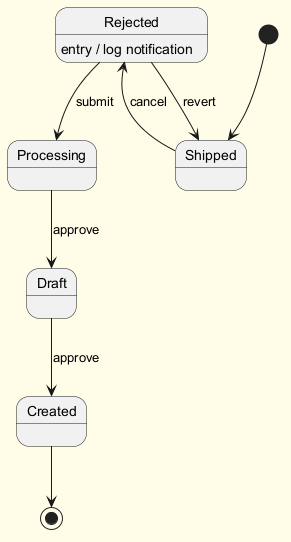

The diagram above was rendered by PlantUML. Its source (embedded in the PNG):
@startuml
skinparam backgroundColor #FFFDE7
skinparam classBackgroundColor #FFF9C4
skinparam classBorderColor #F57F17
[*] --> Shipped
Shipped --> Rejected : cancel
Rejected --> Processing : submit
Rejected : entry / log notification
Processing --> Draft : approve
Draft --> Created : approve
Rejected --> Shipped : revert
Created --> [*]
@enduml